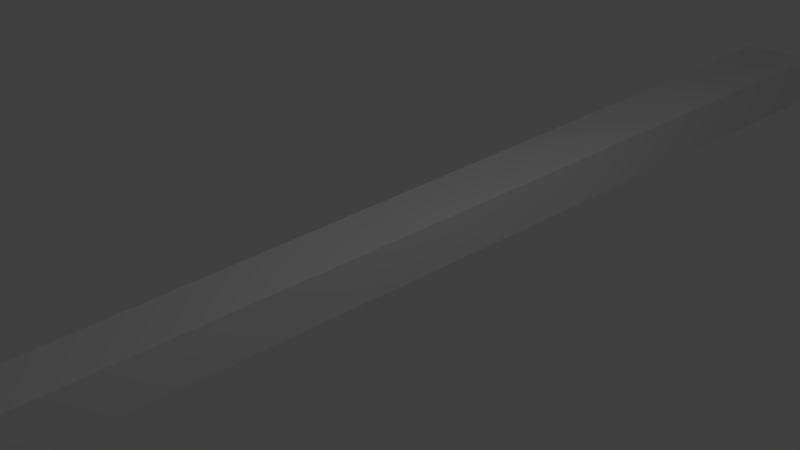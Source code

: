 # Source: mi28.blend  (saved by Blender 2.75.0; exported with 4.5.12 LTS)
import bpy
from mathutils import Matrix  # noqa: F401  (used for matrix-valued properties, if any)

bpy.ops.wm.read_factory_settings(use_empty=True)
scene = bpy.context.scene
scene.name = 'Scene'

# ---- collections
col_collection_1 = bpy.data.collections.new('Collection 1'); scene.collection.children.link(col_collection_1)

# ---- materials (node trees are filled in below, after node groups)
mat_material = bpy.data.materials.new('Material')
mat_material.alpha_threshold = 0.0
mat_material.use_transparent_shadow = False
mat_material.roughness = 0.5
mat_material.line_color = (0.0, 0.0, 0.0, 1.0)

# ---- material node trees

# ---- world
world_world = bpy.data.worlds.new('World'); scene.world = world_world
world_world.color = (0.05088, 0.05088, 0.05088)
world_world.use_sun_shadow = False
world_world.sun_shadow_jitter_overblur = 0.0
world_world.cycles.sampling_method = 'MANUAL'
world_world.cycles.sample_map_resolution = 256

# ---- cameras
cam_camera = bpy.data.cameras.new('Camera')
cam_camera.clip_end = 100.0
cam_camera.lens = 35.0
cam_camera.sensor_width = 32.0
cam_camera.sensor_height = 18.0
cam_camera.ortho_scale = 7.314
cam_camera.dof.focus_distance = 0.0
cam_camera.dof.aperture_fstop = 128.0

# ---- lights
light_lamp = bpy.data.lights.new('Lamp', 'POINT')
light_lamp.transmission_factor = 0.0
light_lamp.cutoff_distance = 30.0
light_lamp.energy = 100.0
light_lamp.shadow_buffer_clip_start = 1.001
light_lamp.shadow_soft_size = 0.1
light_lamp.shadow_maximum_resolution = 0.006
light_lamp.use_absolute_resolution = True
light_lamp.cycles.use_multiple_importance_sampling = False

# ---- meshes
me_cube = bpy.data.meshes.new('Cube')
me_cube.from_pydata([(0.6592, 20.66, -0.4337), (0.2644, -2.795, -0.2436), (-0.2644, -2.795, -0.2436), (-0.6592, 20.66, -0.4337), (0.6592, 20.66, 0.4337), (0.2644, -2.795, 0.2436), (-0.2644, -2.795, 0.2436), (-0.6592, 20.66, 0.4337)], [], [(0, 1, 2, 3), (4, 7, 6, 5), (0, 4, 5, 1), (1, 5, 6, 2), (2, 6, 7, 3), (4, 0, 3, 7)])
me_cube.materials.append(mat_material)
me_cube.use_remesh_preserve_volume = False
me_cube.use_remesh_preserve_attributes = False
me_cube.use_mirror_vertex_groups = False
me_cube.update()

# ---- objects
ob_mi28 = bpy.data.objects.new('mi28', None)
ob_cube = bpy.data.objects.new('Cube', me_cube)
ob_lamp = bpy.data.objects.new('Lamp', light_lamp)
ob_camera = bpy.data.objects.new('Camera', cam_camera)

# ---- transforms, parenting, visibility, modifiers, constraints
ob_mi28.location = (0.0, 0.0, 0.0)
ob_mi28.empty_image_offset = (0.0, 0.0)
ob_mi28.lineart.crease_threshold = 0.0
ob_cube.parent = ob_mi28
ob_cube.location = (-0.02852, -9.527, 0.01967)
ob_cube.lock_rotations_4d = False
ob_cube.empty_display_type = 'ARROWS'
ob_cube.lineart.crease_threshold = 0.0
ob_lamp.location = (4.076, 1.005, 5.904)
ob_lamp.rotation_euler = (0.6503, 0.05522, 1.866)
ob_lamp.lock_rotations_4d = False
ob_lamp.empty_display_type = 'ARROWS'
ob_lamp.color = (0.0, 0.0, 0.0, 0.0)
ob_lamp.lineart.crease_threshold = 0.0
ob_camera.location = (7.481, -6.508, 5.344)
ob_camera.rotation_euler = (1.109, 0.01082, 0.8149)
ob_camera.lock_rotations_4d = False
ob_camera.empty_display_type = 'ARROWS'
ob_camera.color = (0.0, 0.0, 0.0, 0.0)
ob_camera.display_type = 'WIRE'
ob_camera.lineart.crease_threshold = 0.0

# ---- collection membership
col_collection_1.objects.link(ob_mi28)
col_collection_1.objects.link(ob_cube)
col_collection_1.objects.link(ob_lamp)
col_collection_1.objects.link(ob_camera)

# ---- scene / render settings (as saved in the file)
scene.camera = ob_camera
scene.frame_start = 1; scene.frame_end = 250; scene.frame_set(1)
scene.render.engine = 'BLENDER_EEVEE_NEXT'
scene.render.resolution_percentage = 50
scene.render.dither_intensity = 0.0
scene.cycles.use_denoising = False
scene.cycles.samples = 10
scene.cycles.sampling_pattern = 'TABULATED_SOBOL'
scene.cycles.light_sampling_threshold = 0.0
scene.cycles.use_adaptive_sampling = False
scene.cycles.use_light_tree = False
scene.cycles.blur_glossy = 0.0
scene.cycles.pixel_filter_type = 'GAUSSIAN'
scene.cycles.sample_clamp_indirect = 0.0
scene.view_settings.view_transform = 'Standard'
bpy.context.view_layer.update()
